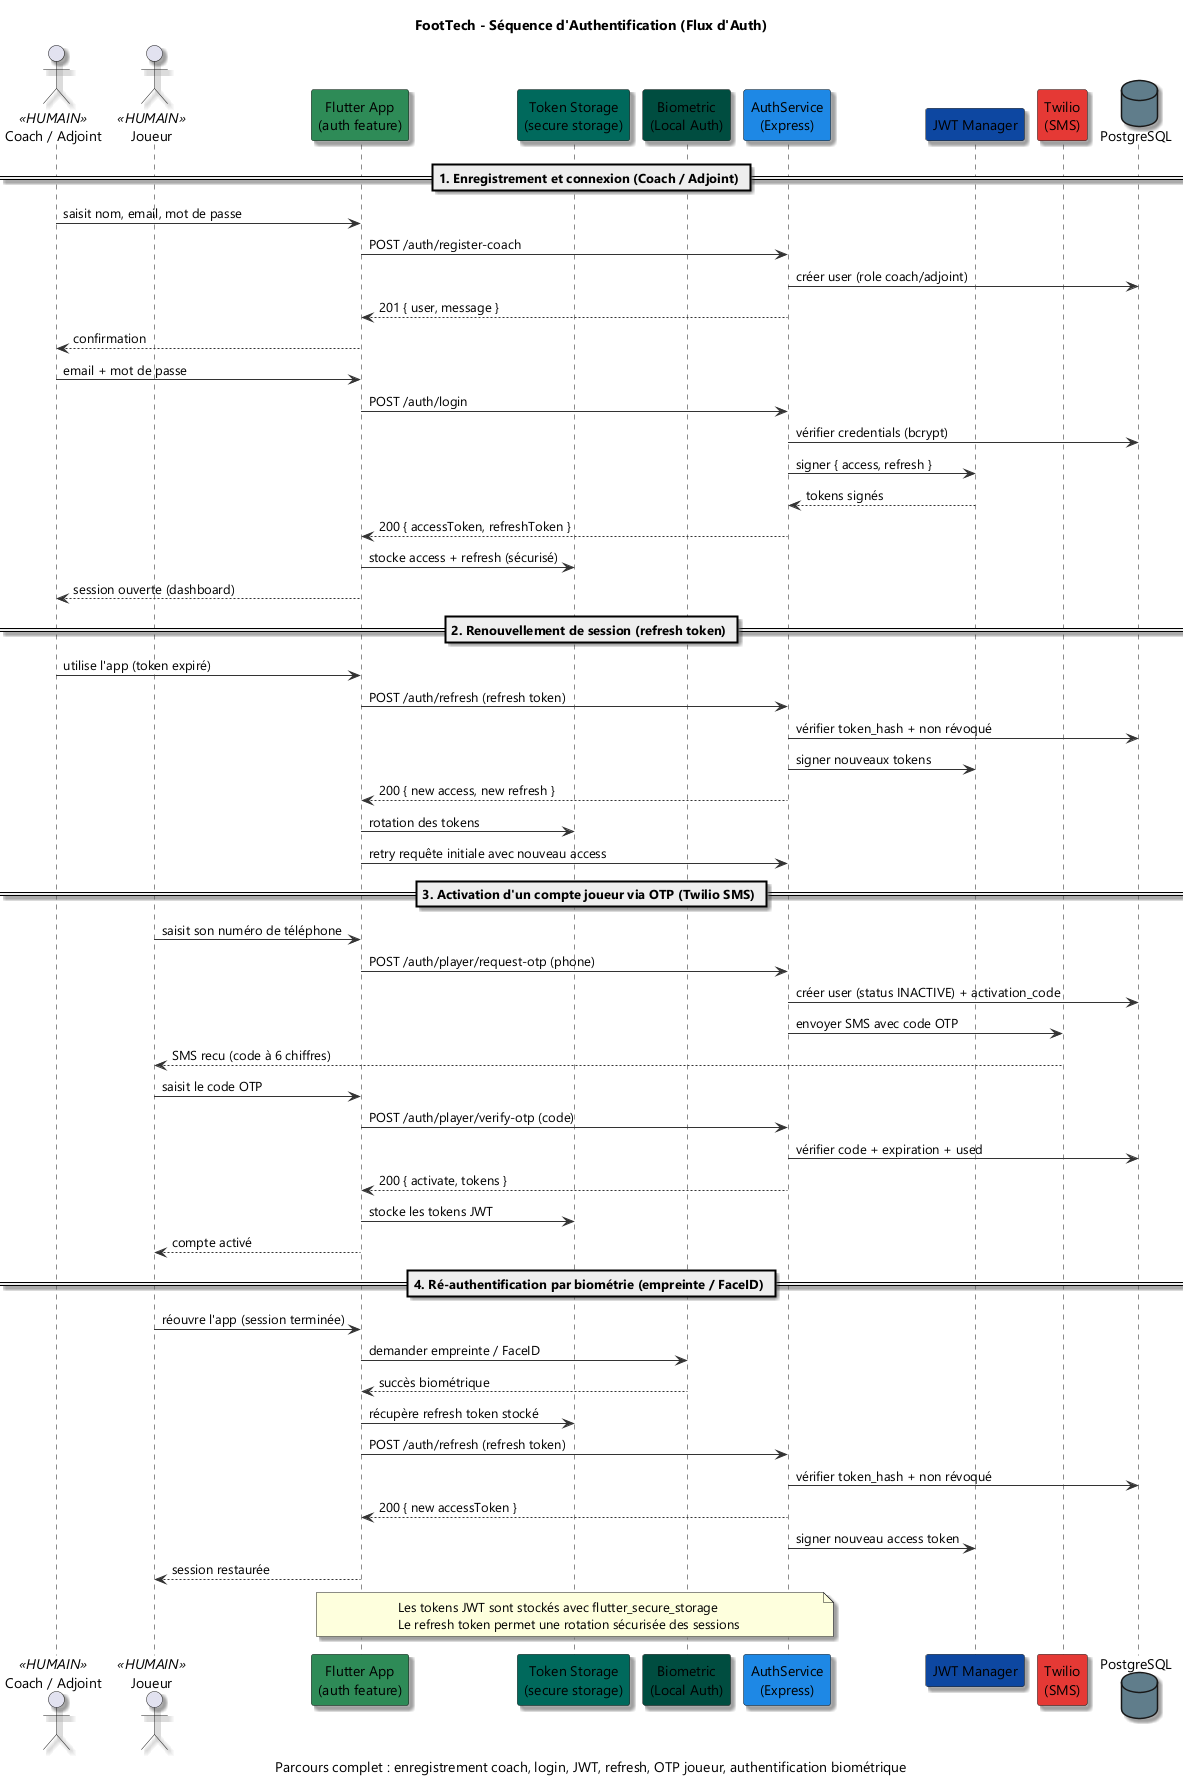

The diagram above was rendered by PlantUML. Its source (embedded in the PNG):
@startuml
!pragma layout smetana
title FootTech - Séquence d'Authentification (Flux d'Auth)
caption Parcours complet : enregistrement coach, login, JWT, refresh, OTP joueur, authentification biométrique

skinparam backgroundColor #FFFFFF
skinparam defaultFontName "Segoe UI"
skinparam shadowing true
skinparam ArrowColor #333333

' ============================================================================
' PARTICIPANTS AVEC COULEURS
' ============================================================================
actor "Coach / Adjoint" as USER <<HUMAIN>>
actor "Joueur" as PLAYER <<HUMAIN>>

' --- FLUTTER (VERT) ---
participant "Flutter App\n(auth feature)" as FLUTTER #2E8B57
participant "Token Storage\n(secure storage)" as TOKEN #00695C
participant "Biometric\n(Local Auth)" as BIO #004D40

' --- API (BLEU) ---
participant "AuthService\n(Express)" as AUTH #1E88E5
participant "JWT Manager" as JWT #0D47A1

' --- EXTERNE (ROUGE) ---
participant "Twilio\n(SMS)" as TWILIO #E53935

' --- DB ---
database "PostgreSQL" as PG #607D8B

' ============================================================================
' PARTIE 1 : ENREGISTREMENT + LOGIN (Coach / Adjoint)
' ============================================================================
== 1. Enregistrement et connexion (Coach / Adjoint) ==

USER -> FLUTTER : saisit nom, email, mot de passe
FLUTTER -> AUTH : POST /auth/register-coach
AUTH -> PG : créer user (role coach/adjoint)
AUTH --> FLUTTER : 201 { user, message }
FLUTTER --> USER : confirmation

USER -> FLUTTER : email + mot de passe
FLUTTER -> AUTH : POST /auth/login
AUTH -> PG : vérifier credentials (bcrypt)
AUTH -> JWT : signer { access, refresh }
JWT --> AUTH : tokens signés
AUTH --> FLUTTER : 200 { accessToken, refreshToken }
FLUTTER -> TOKEN : stocke access + refresh (sécurisé)
FLUTTER --> USER : session ouverte (dashboard)

' ============================================================================
' PARTIE 2 : FLUX REFRESH TOKEN
' ============================================================================
== 2. Renouvellement de session (refresh token) ==

USER -> FLUTTER : utilise l'app (token expiré)
FLUTTER -> AUTH : POST /auth/refresh (refresh token)
AUTH -> PG : vérifier token_hash + non révoqué
AUTH -> JWT : signer nouveaux tokens
AUTH --> FLUTTER : 200 { new access, new refresh }
FLUTTER -> TOKEN : rotation des tokens
FLUTTER -> AUTH : retry requête initiale avec nouveau access

' ============================================================================
' PARTIE 3 : ACTIVATION JOUEUR PAR OTP
' ============================================================================
== 3. Activation d'un compte joueur via OTP (Twilio SMS) ==

PLAYER -> FLUTTER : saisit son numéro de téléphone
FLUTTER -> AUTH : POST /auth/player/request-otp (phone)
AUTH -> PG : créer user (status INACTIVE) + activation_code
AUTH -> TWILIO : envoyer SMS avec code OTP
TWILIO --> PLAYER : SMS recu (code à 6 chiffres)
PLAYER -> FLUTTER : saisit le code OTP
FLUTTER -> AUTH : POST /auth/player/verify-otp (code)
AUTH -> PG : vérifier code + expiration + used
AUTH --> FLUTTER : 200 { activate, tokens }
FLUTTER -> TOKEN : stocke les tokens JWT
FLUTTER --> PLAYER : compte activé

' ============================================================================
' PARTIE 4 : AUTHENTIFICATION BIOMETRIQUE
' ============================================================================
== 4. Ré-authentification par biométrie (empreinte / FaceID) ==

PLAYER -> FLUTTER : réouvre l'app (session terminée)
FLUTTER -> BIO : demander empreinte / FaceID
BIO --> FLUTTER : succès biométrique
FLUTTER -> TOKEN : récupère refresh token stocké
FLUTTER -> AUTH : POST /auth/refresh (refresh token)
AUTH -> PG : vérifier token_hash + non révoqué
AUTH --> FLUTTER : 200 { new accessToken }
AUTH -> JWT : signer nouveau access token
FLUTTER --> PLAYER : session restaurée

' ============================================================================
' NOTES RÉCAPITULATIVES
' ============================================================================
note over FLUTTER, AUTH : Les tokens JWT sont stockés avec flutter_secure_storage\nLe refresh token permet une rotation sécurisée des sessions

@enduml